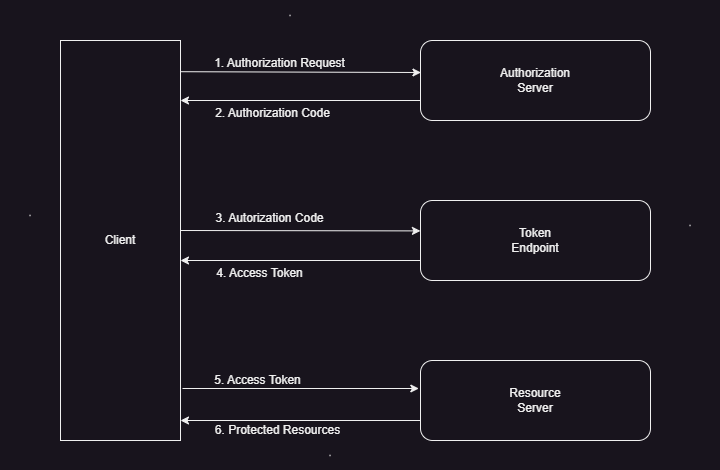

The diagram above was exported from draw.io. Its source (the exported page's mxGraphModel, read from the mxfile embedded in the PNG):
<mxGraphModel dx="2140" dy="621" grid="1" gridSize="10" guides="1" tooltips="1" connect="1" arrows="1" fold="1" page="1" pageScale="1" pageWidth="850" pageHeight="1100" math="0" shadow="0">
  <root>
    <mxCell id="0" />
    <mxCell id="1" parent="0" />
    <mxCell id="ZHDUiHVmoiYWxzkRo_Pn-1" value="Client" style="rounded=0;whiteSpace=wrap;html=1;" vertex="1" parent="1">
      <mxGeometry x="40" y="160" width="120" height="400" as="geometry" />
    </mxCell>
    <mxCell id="ZHDUiHVmoiYWxzkRo_Pn-2" value="Authorization&lt;div&gt;Server&lt;/div&gt;" style="rounded=1;whiteSpace=wrap;html=1;" vertex="1" parent="1">
      <mxGeometry x="400" y="160" width="230" height="80" as="geometry" />
    </mxCell>
    <mxCell id="ZHDUiHVmoiYWxzkRo_Pn-3" value="Token&lt;div&gt;Endpoint&lt;/div&gt;" style="rounded=1;whiteSpace=wrap;html=1;" vertex="1" parent="1">
      <mxGeometry x="400" y="320" width="230" height="80" as="geometry" />
    </mxCell>
    <mxCell id="ZHDUiHVmoiYWxzkRo_Pn-4" value="Resource&lt;div&gt;Server&lt;/div&gt;" style="rounded=1;whiteSpace=wrap;html=1;" vertex="1" parent="1">
      <mxGeometry x="400" y="480" width="230" height="80" as="geometry" />
    </mxCell>
    <mxCell id="ZHDUiHVmoiYWxzkRo_Pn-5" value="" style="endArrow=classic;html=1;rounded=0;exitX=0.997;exitY=0.078;exitDx=0;exitDy=0;exitPerimeter=0;entryX=0.002;entryY=0.4;entryDx=0;entryDy=0;entryPerimeter=0;" edge="1" parent="1" source="ZHDUiHVmoiYWxzkRo_Pn-1" target="ZHDUiHVmoiYWxzkRo_Pn-2">
      <mxGeometry width="50" height="50" relative="1" as="geometry">
        <mxPoint x="400" y="350" as="sourcePoint" />
        <mxPoint x="450" y="300" as="targetPoint" />
      </mxGeometry>
    </mxCell>
    <mxCell id="ZHDUiHVmoiYWxzkRo_Pn-6" value="1. Authorization Request" style="text;html=1;align=center;verticalAlign=middle;resizable=0;points=[];autosize=1;strokeColor=none;fillColor=none;" vertex="1" parent="1">
      <mxGeometry x="184" y="168" width="150" height="30" as="geometry" />
    </mxCell>
    <mxCell id="ZHDUiHVmoiYWxzkRo_Pn-7" value="" style="endArrow=classic;html=1;rounded=0;exitX=0;exitY=0.75;exitDx=0;exitDy=0;" edge="1" parent="1" source="ZHDUiHVmoiYWxzkRo_Pn-2">
      <mxGeometry width="50" height="50" relative="1" as="geometry">
        <mxPoint x="400" y="350" as="sourcePoint" />
        <mxPoint x="160" y="220" as="targetPoint" />
      </mxGeometry>
    </mxCell>
    <mxCell id="ZHDUiHVmoiYWxzkRo_Pn-8" value="2. Authorization Code" style="text;html=1;align=center;verticalAlign=middle;resizable=0;points=[];autosize=1;strokeColor=none;fillColor=none;" vertex="1" parent="1">
      <mxGeometry x="182" y="218" width="140" height="30" as="geometry" />
    </mxCell>
    <mxCell id="ZHDUiHVmoiYWxzkRo_Pn-9" value="" style="endArrow=classic;html=1;rounded=0;entryX=-0.009;entryY=0.38;entryDx=0;entryDy=0;entryPerimeter=0;" edge="1" parent="1">
      <mxGeometry width="50" height="50" relative="1" as="geometry">
        <mxPoint x="160" y="350" as="sourcePoint" />
        <mxPoint x="399.93000000000006" y="350.4" as="targetPoint" />
      </mxGeometry>
    </mxCell>
    <mxCell id="ZHDUiHVmoiYWxzkRo_Pn-10" value="3. Autorization Code" style="text;html=1;align=center;verticalAlign=middle;resizable=0;points=[];autosize=1;strokeColor=none;fillColor=none;" vertex="1" parent="1">
      <mxGeometry x="184" y="323" width="130" height="30" as="geometry" />
    </mxCell>
    <mxCell id="ZHDUiHVmoiYWxzkRo_Pn-12" value="" style="endArrow=classic;html=1;rounded=0;exitX=0;exitY=0.75;exitDx=0;exitDy=0;" edge="1" parent="1" source="ZHDUiHVmoiYWxzkRo_Pn-3">
      <mxGeometry width="50" height="50" relative="1" as="geometry">
        <mxPoint x="400" y="350" as="sourcePoint" />
        <mxPoint x="160" y="380" as="targetPoint" />
      </mxGeometry>
    </mxCell>
    <mxCell id="ZHDUiHVmoiYWxzkRo_Pn-13" value="4. Access Token" style="text;html=1;align=center;verticalAlign=middle;resizable=0;points=[];autosize=1;strokeColor=none;fillColor=none;" vertex="1" parent="1">
      <mxGeometry x="184" y="378" width="110" height="30" as="geometry" />
    </mxCell>
    <mxCell id="ZHDUiHVmoiYWxzkRo_Pn-14" value="" style="endArrow=classic;html=1;rounded=0;entryX=-0.016;entryY=0.35;entryDx=0;entryDy=0;entryPerimeter=0;" edge="1" parent="1">
      <mxGeometry width="50" height="50" relative="1" as="geometry">
        <mxPoint x="162" y="508" as="sourcePoint" />
        <mxPoint x="398.31999999999994" y="508" as="targetPoint" />
      </mxGeometry>
    </mxCell>
    <mxCell id="ZHDUiHVmoiYWxzkRo_Pn-15" value="5. Access Token" style="text;html=1;align=center;verticalAlign=middle;resizable=0;points=[];autosize=1;strokeColor=none;fillColor=none;" vertex="1" parent="1">
      <mxGeometry x="182" y="485" width="110" height="30" as="geometry" />
    </mxCell>
    <mxCell id="ZHDUiHVmoiYWxzkRo_Pn-16" value="" style="endArrow=classic;html=1;rounded=0;exitX=0;exitY=0.75;exitDx=0;exitDy=0;" edge="1" parent="1" source="ZHDUiHVmoiYWxzkRo_Pn-4">
      <mxGeometry width="50" height="50" relative="1" as="geometry">
        <mxPoint x="400" y="350" as="sourcePoint" />
        <mxPoint x="160" y="540" as="targetPoint" />
      </mxGeometry>
    </mxCell>
    <mxCell id="ZHDUiHVmoiYWxzkRo_Pn-17" value="6. Protected Resources" style="text;html=1;align=center;verticalAlign=middle;resizable=0;points=[];autosize=1;strokeColor=none;fillColor=none;" vertex="1" parent="1">
      <mxGeometry x="182" y="535" width="150" height="30" as="geometry" />
    </mxCell>
    <mxCell id="ZHDUiHVmoiYWxzkRo_Pn-18" value="&lt;font style=&quot;font-size: 6px;&quot;&gt;'&lt;/font&gt;" style="text;html=1;align=center;verticalAlign=middle;whiteSpace=wrap;rounded=0;" vertex="1" parent="1">
      <mxGeometry x="-20" y="320" width="60" height="30" as="geometry" />
    </mxCell>
    <mxCell id="ZHDUiHVmoiYWxzkRo_Pn-19" value="&lt;font style=&quot;font-size: 6px;&quot;&gt;'&lt;/font&gt;" style="text;html=1;align=center;verticalAlign=middle;whiteSpace=wrap;rounded=0;" vertex="1" parent="1">
      <mxGeometry x="240" y="120" width="60" height="30" as="geometry" />
    </mxCell>
    <mxCell id="ZHDUiHVmoiYWxzkRo_Pn-20" value="&lt;font style=&quot;font-size: 6px;&quot;&gt;'&lt;/font&gt;" style="text;html=1;align=center;verticalAlign=middle;whiteSpace=wrap;rounded=0;" vertex="1" parent="1">
      <mxGeometry x="640" y="330" width="60" height="30" as="geometry" />
    </mxCell>
    <mxCell id="ZHDUiHVmoiYWxzkRo_Pn-21" value="&lt;font style=&quot;font-size: 6px;&quot;&gt;'&lt;/font&gt;" style="text;html=1;align=center;verticalAlign=middle;whiteSpace=wrap;rounded=0;" vertex="1" parent="1">
      <mxGeometry x="280" y="560" width="60" height="30" as="geometry" />
    </mxCell>
  </root>
</mxGraphModel>